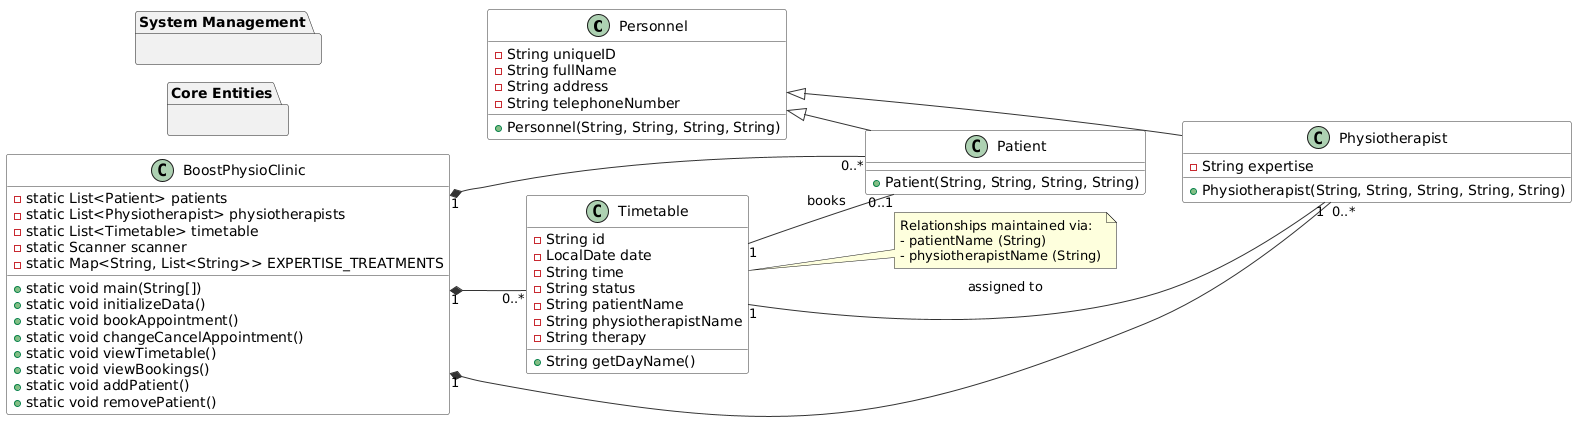

The diagram above was rendered by PlantUML. Its source (embedded in the PNG):
@startuml
' Explicit class diagram declaration
!pragma layout smetana
skinparam class {
    BackgroundColor White
    ArrowColor #333
    BorderColor #333
}

left to right direction

' Class Definitions
class Personnel {
    - String uniqueID
    - String fullName
    - String address
    - String telephoneNumber
    + Personnel(String, String, String, String)
}

class Patient {
    + Patient(String, String, String, String)
}

class Physiotherapist {
    - String expertise
    + Physiotherapist(String, String, String, String, String)
}

class Timetable {
    - String id
    - LocalDate date
    - String time
    - String status
    - String patientName
    - String physiotherapistName
    - String therapy
    + String getDayName()
}

class BoostPhysioClinic {
    - static List<Patient> patients
    - static List<Physiotherapist> physiotherapists
    - static List<Timetable> timetable
    - static Scanner scanner
    - static Map<String, List<String>> EXPERTISE_TREATMENTS
    + static void main(String[])
    + static void initializeData()
    + static void bookAppointment()
    + static void changeCancelAppointment()
    + static void viewTimetable()
    + static void viewBookings()
    + static void addPatient()
    + static void removePatient()
}

' Inheritance
Personnel <|-- Patient
Personnel <|-- Physiotherapist

' Composition
BoostPhysioClinic "1" *-- "0..*" Patient
BoostPhysioClinic "1" *-- "0..*" Physiotherapist
BoostPhysioClinic "1" *-- "0..*" Timetable

' Associations
Timetable "1" -- "0..1" Patient : "books"
Timetable "1" -- "1" Physiotherapist : "assigned to"

note right of Timetable
  Relationships maintained via:
  - patientName (String)
  - physiotherapistName (String)
end note

' Group related elements
package "Core Entities" {
    Patient -[hidden]- Physiotherapist
    Physiotherapist -[hidden]- Personnel
}

package "System Management" {
    BoostPhysioClinic -[hidden]- Timetable
}
@enduml